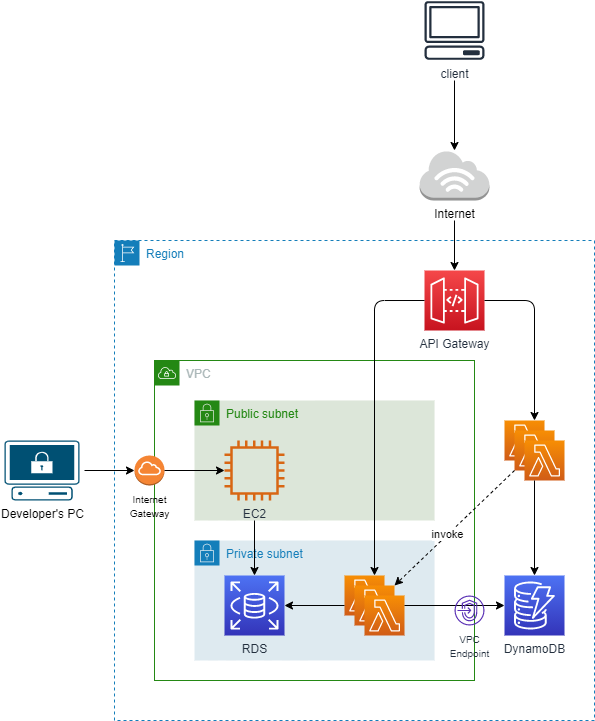

The diagram above was exported from draw.io. Its source (the exported page's mxGraphModel, read from the mxfile embedded in the PNG):
<mxGraphModel dx="664" dy="417" grid="1" gridSize="10" guides="1" tooltips="1" connect="1" arrows="1" fold="1" page="1" pageScale="1" pageWidth="850" pageHeight="1100" math="0" shadow="0" extFonts="Permanent Marker^https://fonts.googleapis.com/css?family=Permanent+Marker">
  <root>
    <mxCell id="0" />
    <mxCell id="1" parent="0" />
    <mxCell id="8NMzaAwtzonohzZNA-56-4" value="VPC" style="points=[[0,0],[0.25,0],[0.5,0],[0.75,0],[1,0],[1,0.25],[1,0.5],[1,0.75],[1,1],[0.75,1],[0.5,1],[0.25,1],[0,1],[0,0.75],[0,0.5],[0,0.25]];outlineConnect=0;gradientColor=none;html=1;whiteSpace=wrap;fontSize=12;fontStyle=0;shape=mxgraph.aws4.group;grIcon=mxgraph.aws4.group_vpc;strokeColor=#248814;fillColor=none;verticalAlign=top;align=left;spacingLeft=30;fontColor=#AAB7B8;dashed=0;" parent="1" vertex="1">
      <mxGeometry x="240" y="440" width="320" height="320" as="geometry" />
    </mxCell>
    <mxCell id="8NMzaAwtzonohzZNA-56-3" value="Region" style="points=[[0,0],[0.25,0],[0.5,0],[0.75,0],[1,0],[1,0.25],[1,0.5],[1,0.75],[1,1],[0.75,1],[0.5,1],[0.25,1],[0,1],[0,0.75],[0,0.5],[0,0.25]];outlineConnect=0;gradientColor=none;html=1;whiteSpace=wrap;fontSize=12;fontStyle=0;shape=mxgraph.aws4.group;grIcon=mxgraph.aws4.group_region;strokeColor=#147EBA;fillColor=none;verticalAlign=top;align=left;spacingLeft=30;fontColor=#147EBA;dashed=1;" parent="1" vertex="1">
      <mxGeometry x="200" y="320" width="480" height="480" as="geometry" />
    </mxCell>
    <mxCell id="8NMzaAwtzonohzZNA-56-10" value="Public subnet" style="points=[[0,0],[0.25,0],[0.5,0],[0.75,0],[1,0],[1,0.25],[1,0.5],[1,0.75],[1,1],[0.75,1],[0.5,1],[0.25,1],[0,1],[0,0.75],[0,0.5],[0,0.25]];outlineConnect=0;gradientColor=none;html=1;whiteSpace=wrap;fontSize=12;fontStyle=0;shape=mxgraph.aws4.group;grIcon=mxgraph.aws4.group_security_group;grStroke=0;strokeColor=#248814;verticalAlign=top;align=left;spacingLeft=30;fontColor=#248814;dashed=0;fillColor=#DCE6D9;" parent="1" vertex="1">
      <mxGeometry x="280" y="480" width="240" height="120" as="geometry" />
    </mxCell>
    <mxCell id="8NMzaAwtzonohzZNA-56-5" value="" style="points=[[0,0,0],[0.25,0,0],[0.5,0,0],[0.75,0,0],[1,0,0],[0,1,0],[0.25,1,0],[0.5,1,0],[0.75,1,0],[1,1,0],[0,0.25,0],[0,0.5,0],[0,0.75,0],[1,0.25,0],[1,0.5,0],[1,0.75,0]];outlineConnect=0;fontColor=#232F3E;gradientColor=#F78E04;gradientDirection=north;fillColor=#D05C17;strokeColor=#ffffff;dashed=0;verticalLabelPosition=bottom;verticalAlign=top;align=center;html=1;fontSize=12;fontStyle=0;aspect=fixed;shape=mxgraph.aws4.resourceIcon;resIcon=mxgraph.aws4.lambda;" parent="1" vertex="1">
      <mxGeometry x="590" y="500" width="40" height="40" as="geometry" />
    </mxCell>
    <mxCell id="8NMzaAwtzonohzZNA-56-6" value="&lt;font style=&quot;font-size: 9px&quot;&gt;Internet&lt;br style=&quot;font-size: 9px&quot;&gt;Gateway&lt;/font&gt;" style="outlineConnect=0;dashed=0;verticalLabelPosition=bottom;verticalAlign=top;align=center;html=1;shape=mxgraph.aws3.internet_gateway;fillColor=#F58534;gradientColor=none;" parent="1" vertex="1">
      <mxGeometry x="220" y="535" width="30" height="30" as="geometry" />
    </mxCell>
    <mxCell id="8NMzaAwtzonohzZNA-56-7" value="API Gateway" style="points=[[0,0,0],[0.25,0,0],[0.5,0,0],[0.75,0,0],[1,0,0],[0,1,0],[0.25,1,0],[0.5,1,0],[0.75,1,0],[1,1,0],[0,0.25,0],[0,0.5,0],[0,0.75,0],[1,0.25,0],[1,0.5,0],[1,0.75,0]];outlineConnect=0;fontColor=#232F3E;gradientColor=#F54749;gradientDirection=north;fillColor=#C7131F;strokeColor=#ffffff;dashed=0;verticalLabelPosition=bottom;verticalAlign=top;align=center;html=1;fontSize=12;fontStyle=0;aspect=fixed;shape=mxgraph.aws4.resourceIcon;resIcon=mxgraph.aws4.api_gateway;" parent="1" vertex="1">
      <mxGeometry x="510" y="350" width="60" height="60" as="geometry" />
    </mxCell>
    <mxCell id="8NMzaAwtzonohzZNA-56-8" value="DynamoDB" style="points=[[0,0,0],[0.25,0,0],[0.5,0,0],[0.75,0,0],[1,0,0],[0,1,0],[0.25,1,0],[0.5,1,0],[0.75,1,0],[1,1,0],[0,0.25,0],[0,0.5,0],[0,0.75,0],[1,0.25,0],[1,0.5,0],[1,0.75,0]];outlineConnect=0;fontColor=#232F3E;gradientColor=#4D72F3;gradientDirection=north;fillColor=#3334B9;strokeColor=#ffffff;dashed=0;verticalLabelPosition=bottom;verticalAlign=top;align=center;html=1;fontSize=12;fontStyle=0;aspect=fixed;shape=mxgraph.aws4.resourceIcon;resIcon=mxgraph.aws4.dynamodb;" parent="1" vertex="1">
      <mxGeometry x="590" y="655" width="60" height="60" as="geometry" />
    </mxCell>
    <mxCell id="8NMzaAwtzonohzZNA-56-11" value="Private subnet" style="points=[[0,0],[0.25,0],[0.5,0],[0.75,0],[1,0],[1,0.25],[1,0.5],[1,0.75],[1,1],[0.75,1],[0.5,1],[0.25,1],[0,1],[0,0.75],[0,0.5],[0,0.25]];outlineConnect=0;html=1;whiteSpace=wrap;fontSize=12;fontStyle=0;shape=mxgraph.aws4.group;grIcon=mxgraph.aws4.group_security_group;grStroke=0;strokeColor=#147EBA;verticalAlign=top;align=left;spacingLeft=30;fontColor=#147EBA;dashed=0;shadow=0;fillColor=#DEEAF0;" parent="1" vertex="1">
      <mxGeometry x="280" y="620" width="240" height="120" as="geometry" />
    </mxCell>
    <mxCell id="8NMzaAwtzonohzZNA-56-9" value="RDS" style="points=[[0,0,0],[0.25,0,0],[0.5,0,0],[0.75,0,0],[1,0,0],[0,1,0],[0.25,1,0],[0.5,1,0],[0.75,1,0],[1,1,0],[0,0.25,0],[0,0.5,0],[0,0.75,0],[1,0.25,0],[1,0.5,0],[1,0.75,0]];outlineConnect=0;fontColor=#232F3E;gradientColor=#4D72F3;gradientDirection=north;fillColor=#3334B9;strokeColor=#ffffff;dashed=0;verticalLabelPosition=bottom;verticalAlign=top;align=center;html=1;fontSize=12;fontStyle=0;aspect=fixed;shape=mxgraph.aws4.resourceIcon;resIcon=mxgraph.aws4.rds;" parent="1" vertex="1">
      <mxGeometry x="310" y="655" width="60" height="60" as="geometry" />
    </mxCell>
    <mxCell id="8NMzaAwtzonohzZNA-56-13" value="" style="points=[[0,0,0],[0.25,0,0],[0.5,0,0],[0.75,0,0],[1,0,0],[0,1,0],[0.25,1,0],[0.5,1,0],[0.75,1,0],[1,1,0],[0,0.25,0],[0,0.5,0],[0,0.75,0],[1,0.25,0],[1,0.5,0],[1,0.75,0]];outlineConnect=0;fontColor=#232F3E;gradientColor=#F78E04;gradientDirection=north;fillColor=#D05C17;strokeColor=#ffffff;dashed=0;verticalLabelPosition=bottom;verticalAlign=top;align=center;html=1;fontSize=12;fontStyle=0;aspect=fixed;shape=mxgraph.aws4.resourceIcon;resIcon=mxgraph.aws4.lambda;" parent="1" vertex="1">
      <mxGeometry x="430" y="655" width="40" height="40" as="geometry" />
    </mxCell>
    <mxCell id="8NMzaAwtzonohzZNA-56-14" value="" style="points=[[0,0,0],[0.25,0,0],[0.5,0,0],[0.75,0,0],[1,0,0],[0,1,0],[0.25,1,0],[0.5,1,0],[0.75,1,0],[1,1,0],[0,0.25,0],[0,0.5,0],[0,0.75,0],[1,0.25,0],[1,0.5,0],[1,0.75,0]];outlineConnect=0;fontColor=#232F3E;gradientColor=#F78E04;gradientDirection=north;fillColor=#D05C17;strokeColor=#ffffff;dashed=0;verticalLabelPosition=bottom;verticalAlign=top;align=center;html=1;fontSize=12;fontStyle=0;aspect=fixed;shape=mxgraph.aws4.resourceIcon;resIcon=mxgraph.aws4.lambda;" parent="1" vertex="1">
      <mxGeometry x="440" y="665" width="40" height="40" as="geometry" />
    </mxCell>
    <mxCell id="8NMzaAwtzonohzZNA-56-15" value="" style="points=[[0,0,0],[0.25,0,0],[0.5,0,0],[0.75,0,0],[1,0,0],[0,1,0],[0.25,1,0],[0.5,1,0],[0.75,1,0],[1,1,0],[0,0.25,0],[0,0.5,0],[0,0.75,0],[1,0.25,0],[1,0.5,0],[1,0.75,0]];outlineConnect=0;fontColor=#232F3E;gradientColor=#F78E04;gradientDirection=north;fillColor=#D05C17;strokeColor=#ffffff;dashed=0;verticalLabelPosition=bottom;verticalAlign=top;align=center;html=1;fontSize=12;fontStyle=0;aspect=fixed;shape=mxgraph.aws4.resourceIcon;resIcon=mxgraph.aws4.lambda;" parent="1" vertex="1">
      <mxGeometry x="450" y="675" width="40" height="40" as="geometry" />
    </mxCell>
    <mxCell id="8NMzaAwtzonohzZNA-56-17" value="EC2" style="outlineConnect=0;fontColor=#232F3E;gradientColor=none;fillColor=#D86613;strokeColor=none;dashed=0;verticalLabelPosition=bottom;verticalAlign=top;align=center;html=1;fontSize=12;fontStyle=0;aspect=fixed;pointerEvents=1;shape=mxgraph.aws4.instance2;" parent="1" vertex="1">
      <mxGeometry x="310" y="520" width="60" height="60" as="geometry" />
    </mxCell>
    <mxCell id="8NMzaAwtzonohzZNA-56-20" value="" style="endArrow=classic;html=1;exitX=1;exitY=0.5;exitDx=0;exitDy=0;exitPerimeter=0;" parent="1" source="8NMzaAwtzonohzZNA-56-6" target="8NMzaAwtzonohzZNA-56-17" edge="1">
      <mxGeometry width="50" height="50" relative="1" as="geometry">
        <mxPoint x="440" y="560" as="sourcePoint" />
        <mxPoint x="490" y="510" as="targetPoint" />
      </mxGeometry>
    </mxCell>
    <mxCell id="8NMzaAwtzonohzZNA-56-21" value="" style="endArrow=classic;html=1;entryX=0.5;entryY=0;entryDx=0;entryDy=0;entryPerimeter=0;" parent="1" target="8NMzaAwtzonohzZNA-56-9" edge="1">
      <mxGeometry width="50" height="50" relative="1" as="geometry">
        <mxPoint x="340" y="600" as="sourcePoint" />
        <mxPoint x="320" y="560" as="targetPoint" />
      </mxGeometry>
    </mxCell>
    <mxCell id="8NMzaAwtzonohzZNA-56-22" value="Developer's PC" style="points=[[0.02,0.015,0],[0.5,0,0],[0.98,0.015,0],[1,0.38,0],[0.895,0.98,0],[0.5,1,0],[0.105,0.98,0],[0,0.38,0]];verticalLabelPosition=bottom;html=1;verticalAlign=top;aspect=fixed;align=center;pointerEvents=1;shape=mxgraph.cisco19.secure_endpoint_pc;fillColor=#005073;strokeColor=none;" parent="1" vertex="1">
      <mxGeometry x="90" y="520" width="75" height="60" as="geometry" />
    </mxCell>
    <mxCell id="8NMzaAwtzonohzZNA-56-23" value="" style="endArrow=classic;html=1;exitX=1.067;exitY=0.5;exitDx=0;exitDy=0;exitPerimeter=0;entryX=0;entryY=0.5;entryDx=0;entryDy=0;entryPerimeter=0;" parent="1" source="8NMzaAwtzonohzZNA-56-22" target="8NMzaAwtzonohzZNA-56-6" edge="1">
      <mxGeometry width="50" height="50" relative="1" as="geometry">
        <mxPoint x="230" y="560" as="sourcePoint" />
        <mxPoint x="180" y="550" as="targetPoint" />
      </mxGeometry>
    </mxCell>
    <mxCell id="8NMzaAwtzonohzZNA-56-24" value="" style="points=[[0,0,0],[0.25,0,0],[0.5,0,0],[0.75,0,0],[1,0,0],[0,1,0],[0.25,1,0],[0.5,1,0],[0.75,1,0],[1,1,0],[0,0.25,0],[0,0.5,0],[0,0.75,0],[1,0.25,0],[1,0.5,0],[1,0.75,0]];outlineConnect=0;fontColor=#232F3E;gradientColor=#F78E04;gradientDirection=north;fillColor=#D05C17;strokeColor=#ffffff;dashed=0;verticalLabelPosition=bottom;verticalAlign=top;align=center;html=1;fontSize=12;fontStyle=0;aspect=fixed;shape=mxgraph.aws4.resourceIcon;resIcon=mxgraph.aws4.lambda;" parent="1" vertex="1">
      <mxGeometry x="600" y="510" width="40" height="40" as="geometry" />
    </mxCell>
    <mxCell id="8NMzaAwtzonohzZNA-56-25" value="" style="points=[[0,0,0],[0.25,0,0],[0.5,0,0],[0.75,0,0],[1,0,0],[0,1,0],[0.25,1,0],[0.5,1,0],[0.75,1,0],[1,1,0],[0,0.25,0],[0,0.5,0],[0,0.75,0],[1,0.25,0],[1,0.5,0],[1,0.75,0]];outlineConnect=0;fontColor=#232F3E;gradientColor=#F78E04;gradientDirection=north;fillColor=#D05C17;strokeColor=#ffffff;dashed=0;verticalLabelPosition=bottom;verticalAlign=top;align=center;html=1;fontSize=12;fontStyle=0;aspect=fixed;shape=mxgraph.aws4.resourceIcon;resIcon=mxgraph.aws4.lambda;" parent="1" vertex="1">
      <mxGeometry x="610" y="520" width="40" height="40" as="geometry" />
    </mxCell>
    <mxCell id="8NMzaAwtzonohzZNA-56-28" value="" style="edgeStyle=segmentEdgeStyle;endArrow=classic;html=1;exitX=1;exitY=0.5;exitDx=0;exitDy=0;exitPerimeter=0;entryX=0.75;entryY=0;entryDx=0;entryDy=0;entryPerimeter=0;" parent="1" source="8NMzaAwtzonohzZNA-56-7" target="8NMzaAwtzonohzZNA-56-5" edge="1">
      <mxGeometry width="50" height="50" relative="1" as="geometry">
        <mxPoint x="400" y="560" as="sourcePoint" />
        <mxPoint x="450" y="510" as="targetPoint" />
      </mxGeometry>
    </mxCell>
    <mxCell id="8NMzaAwtzonohzZNA-56-29" value="" style="endArrow=classic;html=1;exitX=0.25;exitY=1;exitDx=0;exitDy=0;exitPerimeter=0;" parent="1" source="8NMzaAwtzonohzZNA-56-25" target="8NMzaAwtzonohzZNA-56-8" edge="1">
      <mxGeometry width="50" height="50" relative="1" as="geometry">
        <mxPoint x="350" y="610" as="sourcePoint" />
        <mxPoint x="350" y="665" as="targetPoint" />
      </mxGeometry>
    </mxCell>
    <mxCell id="8NMzaAwtzonohzZNA-56-30" value="" style="edgeStyle=segmentEdgeStyle;endArrow=classic;html=1;entryX=0.75;entryY=0;entryDx=0;entryDy=0;entryPerimeter=0;exitX=0;exitY=0.5;exitDx=0;exitDy=0;exitPerimeter=0;" parent="1" source="8NMzaAwtzonohzZNA-56-7" target="8NMzaAwtzonohzZNA-56-13" edge="1">
      <mxGeometry width="50" height="50" relative="1" as="geometry">
        <mxPoint x="490" y="380" as="sourcePoint" />
        <mxPoint x="560" y="510" as="targetPoint" />
      </mxGeometry>
    </mxCell>
    <mxCell id="8NMzaAwtzonohzZNA-56-31" value="" style="endArrow=classic;html=1;exitX=0;exitY=0.75;exitDx=0;exitDy=0;exitPerimeter=0;entryX=1;entryY=0.5;entryDx=0;entryDy=0;entryPerimeter=0;" parent="1" source="8NMzaAwtzonohzZNA-56-13" target="8NMzaAwtzonohzZNA-56-9" edge="1">
      <mxGeometry width="50" height="50" relative="1" as="geometry">
        <mxPoint x="230" y="560" as="sourcePoint" />
        <mxPoint x="320" y="560" as="targetPoint" />
      </mxGeometry>
    </mxCell>
    <mxCell id="8NMzaAwtzonohzZNA-56-35" value="" style="endArrow=classic;html=1;exitX=0;exitY=1;exitDx=0;exitDy=0;exitPerimeter=0;rounded=0;dashed=1;entryX=1;entryY=0;entryDx=0;entryDy=0;entryPerimeter=0;" parent="1" source="8NMzaAwtzonohzZNA-56-24" target="8NMzaAwtzonohzZNA-56-14" edge="1">
      <mxGeometry width="50" height="50" relative="1" as="geometry">
        <mxPoint x="500" y="590" as="sourcePoint" />
        <mxPoint x="500" y="665" as="targetPoint" />
      </mxGeometry>
    </mxCell>
    <mxCell id="qxzmda__AdEEPr31UzfI-1" value="invoke" style="edgeLabel;html=1;align=center;verticalAlign=middle;resizable=0;points=[];" parent="8NMzaAwtzonohzZNA-56-35" vertex="1" connectable="0">
      <mxGeometry x="0.1128" y="-1" relative="1" as="geometry">
        <mxPoint as="offset" />
      </mxGeometry>
    </mxCell>
    <mxCell id="8NMzaAwtzonohzZNA-56-37" style="edgeStyle=orthogonalEdgeStyle;rounded=0;orthogonalLoop=1;jettySize=auto;html=1;exitX=1;exitY=0.25;exitDx=0;exitDy=0;exitPerimeter=0;" parent="1" source="8NMzaAwtzonohzZNA-56-15" target="8NMzaAwtzonohzZNA-56-8" edge="1">
      <mxGeometry relative="1" as="geometry" />
    </mxCell>
    <mxCell id="8NMzaAwtzonohzZNA-56-38" value="&lt;font style=&quot;font-size: 9px ; line-height: 100%&quot;&gt;VPC&lt;br style=&quot;font-size: 9px&quot;&gt;Endpoint&lt;/font&gt;" style="outlineConnect=0;fontColor=#232F3E;fillColor=#5A30B5;strokeColor=none;dashed=0;verticalLabelPosition=bottom;verticalAlign=top;align=center;html=1;fontSize=12;fontStyle=0;aspect=fixed;pointerEvents=1;shape=mxgraph.aws4.endpoints;shadow=0;sketch=0;" parent="1" vertex="1">
      <mxGeometry x="540" y="675" width="30" height="30" as="geometry" />
    </mxCell>
    <mxCell id="8NMzaAwtzonohzZNA-56-46" value="" style="endArrow=classic;html=1;" parent="1" target="8NMzaAwtzonohzZNA-56-7" edge="1">
      <mxGeometry width="50" height="50" relative="1" as="geometry">
        <mxPoint x="540" y="300" as="sourcePoint" />
        <mxPoint x="350" y="505" as="targetPoint" />
      </mxGeometry>
    </mxCell>
    <mxCell id="8NMzaAwtzonohzZNA-56-47" value="Internet" style="outlineConnect=0;dashed=0;verticalLabelPosition=bottom;verticalAlign=top;align=center;html=1;shape=mxgraph.aws3.internet_3;fillColor=#D2D3D3;gradientColor=none;shadow=0;sketch=0;" parent="1" vertex="1">
      <mxGeometry x="505.13" y="230" width="69.75" height="50" as="geometry" />
    </mxCell>
    <mxCell id="8NMzaAwtzonohzZNA-56-48" value="" style="endArrow=classic;html=1;" parent="1" target="8NMzaAwtzonohzZNA-56-47" edge="1">
      <mxGeometry width="50" height="50" relative="1" as="geometry">
        <mxPoint x="540" y="160" as="sourcePoint" />
        <mxPoint x="540" y="350" as="targetPoint" />
      </mxGeometry>
    </mxCell>
    <mxCell id="8NMzaAwtzonohzZNA-56-45" value="client" style="outlineConnect=0;fontColor=#232F3E;gradientColor=none;fillColor=#232F3E;strokeColor=none;dashed=0;verticalLabelPosition=bottom;verticalAlign=top;align=center;html=1;fontSize=12;fontStyle=0;pointerEvents=1;shape=mxgraph.aws4.client;" parent="1" vertex="1">
      <mxGeometry x="510" y="80" width="60" height="60" as="geometry" />
    </mxCell>
  </root>
</mxGraphModel>